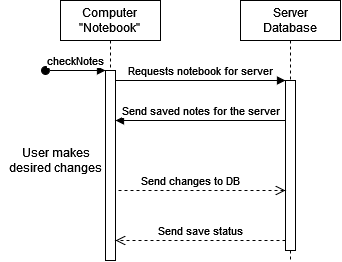

The diagram above was exported from draw.io. Its source (the exported page's mxGraphModel, read from the mxfile embedded in the PNG):
<mxGraphModel dx="1506" dy="360" grid="1" gridSize="10" guides="1" tooltips="1" connect="1" arrows="1" fold="1" page="1" pageScale="1" pageWidth="850" pageHeight="1100" math="0" shadow="0">
  <root>
    <mxCell id="0" />
    <mxCell id="1" parent="0" />
    <mxCell id="aM9ryv3xv72pqoxQDRHE-1" value="&lt;div&gt;Computer&lt;/div&gt;&lt;div&gt;&quot;Notebook&quot;&lt;br&gt;&lt;/div&gt;" style="shape=umlLifeline;perimeter=lifelinePerimeter;whiteSpace=wrap;html=1;container=0;dropTarget=0;collapsible=0;recursiveResize=0;outlineConnect=0;portConstraint=eastwest;newEdgeStyle={&quot;edgeStyle&quot;:&quot;elbowEdgeStyle&quot;,&quot;elbow&quot;:&quot;vertical&quot;,&quot;curved&quot;:0,&quot;rounded&quot;:0};" parent="1" vertex="1">
      <mxGeometry x="40" y="40" width="100" height="260" as="geometry" />
    </mxCell>
    <mxCell id="aM9ryv3xv72pqoxQDRHE-2" value="" style="html=1;points=[];perimeter=orthogonalPerimeter;outlineConnect=0;targetShapes=umlLifeline;portConstraint=eastwest;newEdgeStyle={&quot;edgeStyle&quot;:&quot;elbowEdgeStyle&quot;,&quot;elbow&quot;:&quot;vertical&quot;,&quot;curved&quot;:0,&quot;rounded&quot;:0};" parent="aM9ryv3xv72pqoxQDRHE-1" vertex="1">
      <mxGeometry x="45" y="70" width="10" height="190" as="geometry" />
    </mxCell>
    <mxCell id="aM9ryv3xv72pqoxQDRHE-3" value="checkNotes" style="html=1;verticalAlign=bottom;startArrow=oval;endArrow=block;startSize=8;edgeStyle=elbowEdgeStyle;elbow=vertical;curved=0;rounded=0;" parent="aM9ryv3xv72pqoxQDRHE-1" target="aM9ryv3xv72pqoxQDRHE-2" edge="1">
      <mxGeometry relative="1" as="geometry">
        <mxPoint x="-15" y="70" as="sourcePoint" />
      </mxGeometry>
    </mxCell>
    <mxCell id="aM9ryv3xv72pqoxQDRHE-5" value="&lt;div&gt;Server&lt;/div&gt;Database" style="shape=umlLifeline;perimeter=lifelinePerimeter;whiteSpace=wrap;html=1;container=0;dropTarget=0;collapsible=0;recursiveResize=0;outlineConnect=0;portConstraint=eastwest;newEdgeStyle={&quot;edgeStyle&quot;:&quot;elbowEdgeStyle&quot;,&quot;elbow&quot;:&quot;vertical&quot;,&quot;curved&quot;:0,&quot;rounded&quot;:0};" parent="1" vertex="1">
      <mxGeometry x="220" y="40" width="100" height="260" as="geometry" />
    </mxCell>
    <mxCell id="aM9ryv3xv72pqoxQDRHE-6" value="" style="html=1;points=[];perimeter=orthogonalPerimeter;outlineConnect=0;targetShapes=umlLifeline;portConstraint=eastwest;newEdgeStyle={&quot;edgeStyle&quot;:&quot;elbowEdgeStyle&quot;,&quot;elbow&quot;:&quot;vertical&quot;,&quot;curved&quot;:0,&quot;rounded&quot;:0};" parent="aM9ryv3xv72pqoxQDRHE-5" vertex="1">
      <mxGeometry x="45" y="80" width="10" height="170" as="geometry" />
    </mxCell>
    <mxCell id="aM9ryv3xv72pqoxQDRHE-7" value="Requests notebook for server" style="html=1;verticalAlign=bottom;endArrow=block;edgeStyle=elbowEdgeStyle;elbow=vertical;curved=0;rounded=0;" parent="1" source="aM9ryv3xv72pqoxQDRHE-2" target="aM9ryv3xv72pqoxQDRHE-6" edge="1">
      <mxGeometry relative="1" as="geometry">
        <mxPoint x="195" y="130" as="sourcePoint" />
        <Array as="points">
          <mxPoint x="180" y="120" />
        </Array>
        <mxPoint as="offset" />
      </mxGeometry>
    </mxCell>
    <mxCell id="aM9ryv3xv72pqoxQDRHE-8" value="Send save status" style="html=1;verticalAlign=bottom;endArrow=open;dashed=1;endSize=8;edgeStyle=elbowEdgeStyle;elbow=vertical;curved=0;rounded=0;" parent="1" source="aM9ryv3xv72pqoxQDRHE-6" target="aM9ryv3xv72pqoxQDRHE-2" edge="1">
      <mxGeometry relative="1" as="geometry">
        <mxPoint x="195" y="205" as="targetPoint" />
        <Array as="points">
          <mxPoint x="190" y="280" />
        </Array>
      </mxGeometry>
    </mxCell>
    <mxCell id="aM9ryv3xv72pqoxQDRHE-9" value="Send saved notes for the server" style="html=1;verticalAlign=bottom;endArrow=block;edgeStyle=elbowEdgeStyle;elbow=vertical;curved=0;rounded=0;" parent="1" source="aM9ryv3xv72pqoxQDRHE-6" target="aM9ryv3xv72pqoxQDRHE-2" edge="1">
      <mxGeometry relative="1" as="geometry">
        <mxPoint x="175" y="160" as="sourcePoint" />
        <Array as="points">
          <mxPoint x="190" y="160" />
        </Array>
        <mxPoint x="100" y="160" as="targetPoint" />
      </mxGeometry>
    </mxCell>
    <mxCell id="aM9ryv3xv72pqoxQDRHE-10" value="Send changes to DB" style="html=1;verticalAlign=bottom;endArrow=open;dashed=1;endSize=8;edgeStyle=elbowEdgeStyle;elbow=vertical;curved=0;rounded=0;" parent="1" target="aM9ryv3xv72pqoxQDRHE-6" edge="1">
      <mxGeometry relative="1" as="geometry">
        <mxPoint x="175" y="235" as="targetPoint" />
        <Array as="points">
          <mxPoint x="180" y="230" />
        </Array>
        <mxPoint x="95" y="251" as="sourcePoint" />
      </mxGeometry>
    </mxCell>
    <mxCell id="rxrGjcNyw3Y01lEhxEH5-1" value="&lt;div&gt;User makes&lt;/div&gt;&lt;div&gt;desired changes&lt;br&gt;&lt;/div&gt;" style="text;html=1;align=center;verticalAlign=middle;resizable=0;points=[];autosize=1;strokeColor=none;fillColor=none;" vertex="1" parent="1">
      <mxGeometry x="-20" y="180" width="110" height="40" as="geometry" />
    </mxCell>
  </root>
</mxGraphModel>